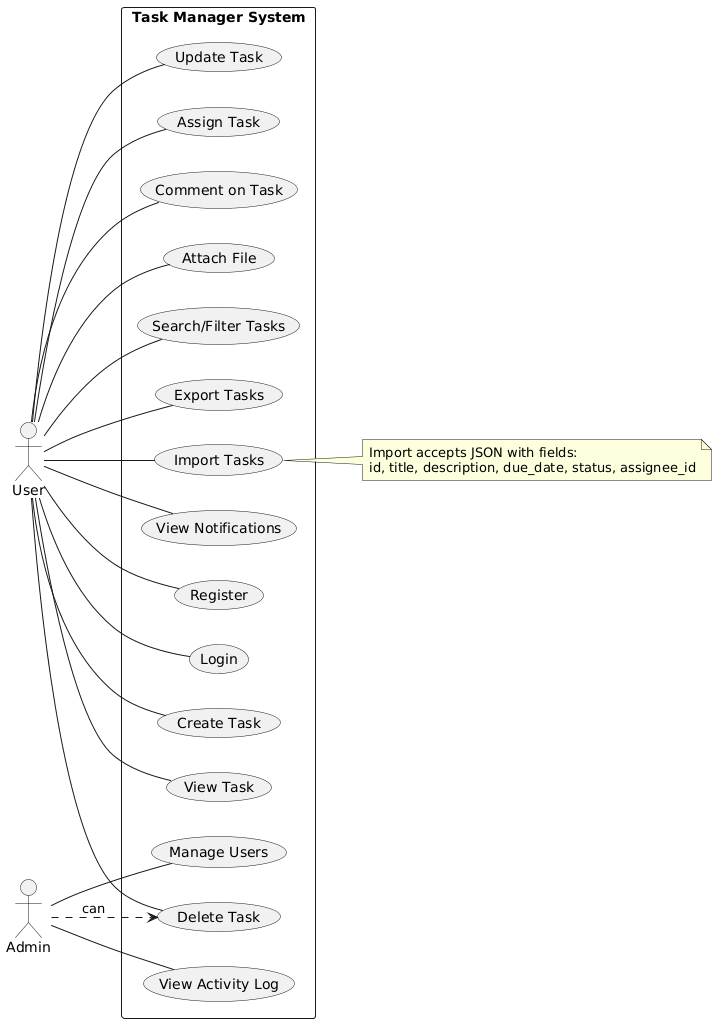

The diagram above was rendered by PlantUML. Its source (embedded in the PNG):
@startuml
left to right direction
skinparam packageStyle rectangle

actor User as "User"
actor Admin as "Admin"

rectangle "Task Manager System" {
  User -- (Register)
  User -- (Login)
  User -- (Create Task)
  User -- (View Task)
  User -- (Update Task)
  User -- (Delete Task)
  User -- (Assign Task)
  User -- (Comment on Task)
  User -- (Attach File)
  User -- (Search/Filter Tasks)
  User -- (Export Tasks)
  User -- (Import Tasks)
  User -- (View Notifications)

  Admin -- (Manage Users)
  Admin -- (View Activity Log)
  Admin ..> (Delete Task) : can
}

note right of (Import Tasks)
  Import accepts JSON with fields:
  id, title, description, due_date, status, assignee_id
end note
@enduml